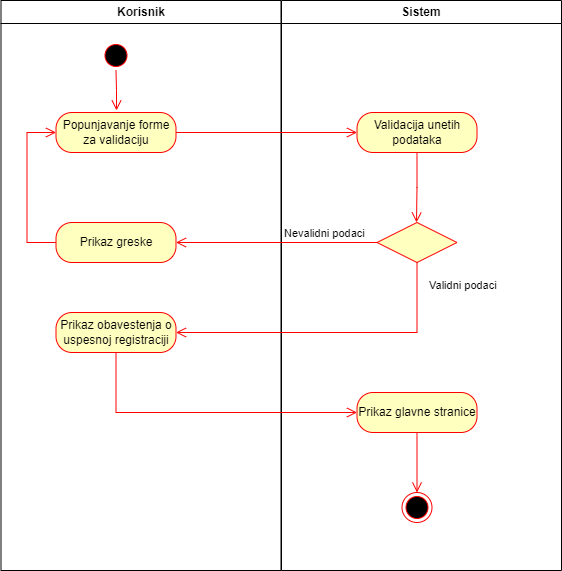

The diagram above was exported from draw.io. Its source (the exported page's mxGraphModel, read from the mxfile embedded in the PNG):
<mxGraphModel dx="1550" dy="777" grid="1" gridSize="10" guides="1" tooltips="1" connect="1" arrows="1" fold="1" page="1" pageScale="1" pageWidth="1169" pageHeight="826" background="none" math="0" shadow="0">
  <root>
    <mxCell id="0" />
    <mxCell id="1" parent="0" />
    <mxCell id="2" value="Korisnik" style="swimlane;whiteSpace=wrap;startSize=23;" parent="1" vertex="1">
      <mxGeometry x="164.5" y="128" width="280" height="570" as="geometry" />
    </mxCell>
    <mxCell id="5" value="" style="ellipse;shape=startState;fillColor=#000000;strokeColor=#ff0000;" parent="2" vertex="1">
      <mxGeometry x="100" y="40" width="30" height="30" as="geometry" />
    </mxCell>
    <mxCell id="6" value="" style="edgeStyle=elbowEdgeStyle;elbow=horizontal;verticalAlign=bottom;endArrow=open;endSize=8;strokeColor=#FF0000;endFill=1;rounded=0" parent="2" source="5" edge="1">
      <mxGeometry x="100" y="40" as="geometry">
        <mxPoint x="115.5" y="110" as="targetPoint" />
      </mxGeometry>
    </mxCell>
    <mxCell id="aOzkSlJSoyT3uiqFzjNA-41" value="Popunjavanje forme za validaciju" style="rounded=1;whiteSpace=wrap;html=1;arcSize=40;fontColor=#000000;fillColor=#ffffc0;strokeColor=#ff0000;" vertex="1" parent="2">
      <mxGeometry x="55" y="112" width="120" height="40" as="geometry" />
    </mxCell>
    <mxCell id="aOzkSlJSoyT3uiqFzjNA-50" value="Prikaz greske" style="rounded=1;whiteSpace=wrap;html=1;arcSize=40;fontColor=#000000;fillColor=#ffffc0;strokeColor=#ff0000;" vertex="1" parent="2">
      <mxGeometry x="55" y="222" width="120" height="40" as="geometry" />
    </mxCell>
    <mxCell id="aOzkSlJSoyT3uiqFzjNA-51" value="" style="edgeStyle=orthogonalEdgeStyle;html=1;verticalAlign=bottom;endArrow=open;endSize=8;strokeColor=#ff0000;rounded=0;entryX=0;entryY=0.5;entryDx=0;entryDy=0;" edge="1" source="aOzkSlJSoyT3uiqFzjNA-50" parent="2" target="aOzkSlJSoyT3uiqFzjNA-41">
      <mxGeometry relative="1" as="geometry">
        <mxPoint x="125.5" y="322" as="targetPoint" />
        <Array as="points">
          <mxPoint x="26" y="242" />
          <mxPoint x="26" y="132" />
        </Array>
      </mxGeometry>
    </mxCell>
    <mxCell id="aOzkSlJSoyT3uiqFzjNA-52" value="Prikaz obavestenja o uspesnoj registraciji" style="rounded=1;whiteSpace=wrap;html=1;arcSize=40;fontColor=#000000;fillColor=#ffffc0;strokeColor=#ff0000;" vertex="1" parent="2">
      <mxGeometry x="55" y="312" width="120" height="40" as="geometry" />
    </mxCell>
    <mxCell id="3" value="Sistem" style="swimlane;whiteSpace=wrap" parent="1" vertex="1">
      <mxGeometry x="445" y="128" width="280" height="570" as="geometry" />
    </mxCell>
    <mxCell id="aOzkSlJSoyT3uiqFzjNA-44" value="Validacija unetih podataka" style="rounded=1;whiteSpace=wrap;html=1;arcSize=40;fontColor=#000000;fillColor=#ffffc0;strokeColor=#ff0000;" vertex="1" parent="3">
      <mxGeometry x="75.5" y="112" width="120" height="40" as="geometry" />
    </mxCell>
    <mxCell id="aOzkSlJSoyT3uiqFzjNA-47" value="" style="rhombus;whiteSpace=wrap;html=1;fillColor=#ffffc0;strokeColor=#ff0000;" vertex="1" parent="3">
      <mxGeometry x="95.5" y="222" width="80" height="40" as="geometry" />
    </mxCell>
    <mxCell id="aOzkSlJSoyT3uiqFzjNA-54" value="Prikaz glavne stranice" style="rounded=1;whiteSpace=wrap;html=1;arcSize=40;fontColor=#000000;fillColor=#ffffc0;strokeColor=#ff0000;" vertex="1" parent="3">
      <mxGeometry x="75.5" y="392" width="120" height="40" as="geometry" />
    </mxCell>
    <mxCell id="aOzkSlJSoyT3uiqFzjNA-55" value="" style="edgeStyle=orthogonalEdgeStyle;html=1;verticalAlign=bottom;endArrow=open;endSize=8;strokeColor=#ff0000;rounded=0;" edge="1" source="aOzkSlJSoyT3uiqFzjNA-54" parent="3">
      <mxGeometry relative="1" as="geometry">
        <mxPoint x="135.5" y="492" as="targetPoint" />
      </mxGeometry>
    </mxCell>
    <mxCell id="aOzkSlJSoyT3uiqFzjNA-56" value="" style="ellipse;html=1;shape=endState;fillColor=#000000;strokeColor=#ff0000;" vertex="1" parent="3">
      <mxGeometry x="120.5" y="492" width="30" height="30" as="geometry" />
    </mxCell>
    <mxCell id="aOzkSlJSoyT3uiqFzjNA-45" value="" style="edgeStyle=orthogonalEdgeStyle;html=1;verticalAlign=bottom;endArrow=open;endSize=8;strokeColor=#ff0000;rounded=0;" edge="1" source="aOzkSlJSoyT3uiqFzjNA-44" parent="1">
      <mxGeometry relative="1" as="geometry">
        <mxPoint x="580" y="350" as="targetPoint" />
      </mxGeometry>
    </mxCell>
    <mxCell id="aOzkSlJSoyT3uiqFzjNA-42" value="" style="edgeStyle=orthogonalEdgeStyle;html=1;verticalAlign=bottom;endArrow=open;endSize=8;strokeColor=#ff0000;rounded=0;entryX=0;entryY=0.5;entryDx=0;entryDy=0;" edge="1" source="aOzkSlJSoyT3uiqFzjNA-41" parent="1" target="aOzkSlJSoyT3uiqFzjNA-44">
      <mxGeometry relative="1" as="geometry">
        <mxPoint x="279.5" y="353" as="targetPoint" />
      </mxGeometry>
    </mxCell>
    <mxCell id="aOzkSlJSoyT3uiqFzjNA-48" value="Nevalidni podaci" style="edgeStyle=orthogonalEdgeStyle;html=1;align=left;verticalAlign=bottom;endArrow=open;endSize=8;strokeColor=#ff0000;rounded=0;entryX=1;entryY=0.5;entryDx=0;entryDy=0;" edge="1" source="aOzkSlJSoyT3uiqFzjNA-47" parent="1" target="aOzkSlJSoyT3uiqFzjNA-50">
      <mxGeometry x="-0.0526" relative="1" as="geometry">
        <mxPoint x="350" y="370" as="targetPoint" />
        <Array as="points" />
        <mxPoint as="offset" />
      </mxGeometry>
    </mxCell>
    <mxCell id="aOzkSlJSoyT3uiqFzjNA-49" value="Validni podaci" style="edgeStyle=orthogonalEdgeStyle;html=1;align=left;verticalAlign=top;endArrow=open;endSize=8;strokeColor=#ff0000;rounded=0;entryX=1;entryY=0.5;entryDx=0;entryDy=0;" edge="1" source="aOzkSlJSoyT3uiqFzjNA-47" parent="1" target="aOzkSlJSoyT3uiqFzjNA-52">
      <mxGeometry x="-0.9356" y="10" relative="1" as="geometry">
        <mxPoint x="580" y="460" as="targetPoint" />
        <Array as="points">
          <mxPoint x="580.5" y="460" />
        </Array>
        <mxPoint as="offset" />
      </mxGeometry>
    </mxCell>
    <mxCell id="aOzkSlJSoyT3uiqFzjNA-53" value="" style="edgeStyle=orthogonalEdgeStyle;html=1;verticalAlign=bottom;endArrow=open;endSize=8;strokeColor=#ff0000;rounded=0;entryX=0;entryY=0.5;entryDx=0;entryDy=0;" edge="1" source="aOzkSlJSoyT3uiqFzjNA-52" parent="1" target="aOzkSlJSoyT3uiqFzjNA-54">
      <mxGeometry relative="1" as="geometry">
        <mxPoint x="279.5" y="540" as="targetPoint" />
        <Array as="points">
          <mxPoint x="280" y="540" />
        </Array>
      </mxGeometry>
    </mxCell>
  </root>
</mxGraphModel>